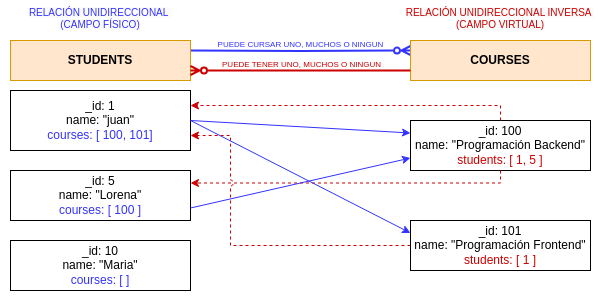

The diagram above was exported from draw.io. Its source (the exported page's mxGraphModel, read from the mxfile embedded in the PNG):
<mxGraphModel dx="954" dy="600" grid="1" gridSize="10" guides="1" tooltips="1" connect="1" arrows="1" fold="1" page="1" pageScale="1" pageWidth="827" pageHeight="1169" math="0" shadow="0">
  <root>
    <mxCell id="0" />
    <mxCell id="1" parent="0" />
    <mxCell id="TuLqTXlKOlTeSzECQSW8-16" value="" style="html=1;dashed=0;whiteSpace=wrap;strokeColor=none;" parent="1" vertex="1">
      <mxGeometry x="70" y="30" width="600" height="300" as="geometry" />
    </mxCell>
    <mxCell id="tbr0eE3zELMlzkWwa4k6-13" style="edgeStyle=orthogonalEdgeStyle;rounded=0;orthogonalLoop=1;jettySize=auto;html=1;strokeWidth=2;strokeColor=#3333FF;endArrow=ERzeroToMany;endFill=0;entryX=0;entryY=0.25;entryDx=0;entryDy=0;" parent="1" target="TuLqTXlKOlTeSzECQSW8-2" edge="1">
      <mxGeometry relative="1" as="geometry">
        <mxPoint x="260" y="80" as="sourcePoint" />
      </mxGeometry>
    </mxCell>
    <mxCell id="tbr0eE3zELMlzkWwa4k6-14" value="PUEDE CURSAR UNO, MUCHOS O NINGUN" style="edgeLabel;html=1;align=center;verticalAlign=middle;resizable=0;points=[];fontSize=8;fontColor=#3333FF;" parent="tbr0eE3zELMlzkWwa4k6-13" vertex="1" connectable="0">
      <mxGeometry x="0.0536" y="-2" relative="1" as="geometry">
        <mxPoint x="-6" y="-9" as="offset" />
      </mxGeometry>
    </mxCell>
    <mxCell id="TuLqTXlKOlTeSzECQSW8-1" value="STUDENTS" style="html=1;dashed=0;whiteSpace=wrap;fillColor=#ffe6cc;strokeColor=#d79b00;fontStyle=1" parent="1" vertex="1">
      <mxGeometry x="80" y="70" width="180" height="40" as="geometry" />
    </mxCell>
    <mxCell id="TuLqTXlKOlTeSzECQSW8-2" value="COURSES" style="html=1;dashed=0;whiteSpace=wrap;fillColor=#ffe6cc;strokeColor=#d79b00;fontStyle=1" parent="1" vertex="1">
      <mxGeometry x="480" y="70" width="180" height="40" as="geometry" />
    </mxCell>
    <mxCell id="TuLqTXlKOlTeSzECQSW8-3" value="_id: 1&lt;div&gt;name: &quot;juan&quot;&lt;br&gt;&lt;font color=&quot;#3333ff&quot;&gt;courses: [ 100, 101]&lt;/font&gt;&lt;/div&gt;" style="html=1;dashed=0;whiteSpace=wrap;" parent="1" vertex="1">
      <mxGeometry x="80" y="120" width="180" height="60" as="geometry" />
    </mxCell>
    <mxCell id="TuLqTXlKOlTeSzECQSW8-4" value="_id: 100&lt;div&gt;name: &quot;Programación Backend&quot;&lt;/div&gt;&lt;div&gt;&lt;font color=&quot;#cc0000&quot;&gt;students: [ 1, 5 ]&lt;/font&gt;&lt;/div&gt;" style="html=1;dashed=0;whiteSpace=wrap;" parent="1" vertex="1">
      <mxGeometry x="480" y="150" width="180" height="50" as="geometry" />
    </mxCell>
    <mxCell id="TuLqTXlKOlTeSzECQSW8-7" value="_id: 5&lt;div&gt;name: &quot;Lorena&quot;&lt;br&gt;&lt;font color=&quot;#3333ff&quot;&gt;courses: [ 100 ]&lt;/font&gt;&lt;br&gt;&lt;/div&gt;" style="html=1;dashed=0;whiteSpace=wrap;" parent="1" vertex="1">
      <mxGeometry x="80" y="200" width="180" height="50" as="geometry" />
    </mxCell>
    <mxCell id="TuLqTXlKOlTeSzECQSW8-8" value="_id: 10&lt;div&gt;name: &quot;Maria&quot;&lt;br&gt;&lt;font color=&quot;#3333ff&quot;&gt;courses: [&amp;nbsp;&lt;/font&gt;&lt;span style=&quot;color: rgb(51, 51, 255); background-color: initial;&quot;&gt;]&lt;/span&gt;&lt;/div&gt;" style="html=1;dashed=0;whiteSpace=wrap;" parent="1" vertex="1">
      <mxGeometry x="80" y="270" width="180" height="50" as="geometry" />
    </mxCell>
    <mxCell id="TuLqTXlKOlTeSzECQSW8-9" value="" style="endArrow=classic;html=1;rounded=0;entryX=1;entryY=0.25;entryDx=0;entryDy=0;strokeColor=#CC0000;exitX=0.5;exitY=0;exitDx=0;exitDy=0;edgeStyle=orthogonalEdgeStyle;dashed=1;" parent="1" source="TuLqTXlKOlTeSzECQSW8-4" target="TuLqTXlKOlTeSzECQSW8-3" edge="1">
      <mxGeometry width="50" height="50" relative="1" as="geometry">
        <mxPoint x="480" y="160" as="sourcePoint" />
        <mxPoint x="300" y="210" as="targetPoint" />
        <Array as="points">
          <mxPoint x="570" y="135" />
        </Array>
      </mxGeometry>
    </mxCell>
    <mxCell id="TuLqTXlKOlTeSzECQSW8-10" value="" style="endArrow=classic;html=1;rounded=0;entryX=1;entryY=0.25;entryDx=0;entryDy=0;strokeColor=#CC0000;exitX=0.5;exitY=1;exitDx=0;exitDy=0;edgeStyle=orthogonalEdgeStyle;dashed=1;" parent="1" source="TuLqTXlKOlTeSzECQSW8-4" target="TuLqTXlKOlTeSzECQSW8-7" edge="1">
      <mxGeometry width="50" height="50" relative="1" as="geometry">
        <mxPoint x="460" y="160" as="sourcePoint" />
        <mxPoint x="243" y="186" as="targetPoint" />
        <Array as="points">
          <mxPoint x="570" y="213" />
          <mxPoint x="260" y="213" />
        </Array>
      </mxGeometry>
    </mxCell>
    <mxCell id="TuLqTXlKOlTeSzECQSW8-13" style="rounded=0;orthogonalLoop=1;jettySize=auto;html=1;entryX=1;entryY=0.75;entryDx=0;entryDy=0;jumpStyle=arc;exitX=0;exitY=0.5;exitDx=0;exitDy=0;strokeColor=#CC0000;edgeStyle=orthogonalEdgeStyle;dashed=1;" parent="1" source="TuLqTXlKOlTeSzECQSW8-11" target="TuLqTXlKOlTeSzECQSW8-3" edge="1">
      <mxGeometry relative="1" as="geometry">
        <Array as="points">
          <mxPoint x="300" y="275" />
          <mxPoint x="300" y="165" />
        </Array>
      </mxGeometry>
    </mxCell>
    <mxCell id="TuLqTXlKOlTeSzECQSW8-11" value="_id: 101&lt;div&gt;name: &quot;Programación Frontend&quot;&lt;/div&gt;&lt;div&gt;&lt;font color=&quot;#cc0000&quot;&gt;students: [ 1 ]&lt;/font&gt;&lt;/div&gt;" style="html=1;dashed=0;whiteSpace=wrap;" parent="1" vertex="1">
      <mxGeometry x="480" y="250" width="180" height="50" as="geometry" />
    </mxCell>
    <mxCell id="TuLqTXlKOlTeSzECQSW8-14" style="rounded=0;orthogonalLoop=1;jettySize=auto;html=1;entryX=0;entryY=0.25;entryDx=0;entryDy=0;strokeColor=#3333FF;exitX=1;exitY=0.5;exitDx=0;exitDy=0;" parent="1" source="TuLqTXlKOlTeSzECQSW8-3" target="TuLqTXlKOlTeSzECQSW8-4" edge="1">
      <mxGeometry relative="1" as="geometry" />
    </mxCell>
    <mxCell id="TuLqTXlKOlTeSzECQSW8-15" style="rounded=0;orthogonalLoop=1;jettySize=auto;html=1;strokeColor=#3333FF;exitX=1;exitY=0.5;exitDx=0;exitDy=0;entryX=0;entryY=0.25;entryDx=0;entryDy=0;" parent="1" source="TuLqTXlKOlTeSzECQSW8-3" target="TuLqTXlKOlTeSzECQSW8-11" edge="1">
      <mxGeometry relative="1" as="geometry">
        <mxPoint x="240" y="185" as="sourcePoint" />
        <mxPoint x="320" y="280" as="targetPoint" />
      </mxGeometry>
    </mxCell>
    <mxCell id="tbr0eE3zELMlzkWwa4k6-15" style="edgeStyle=orthogonalEdgeStyle;rounded=0;orthogonalLoop=1;jettySize=auto;html=1;strokeWidth=2;strokeColor=#CC0000;endArrow=ERzeroToMany;endFill=0;exitX=0;exitY=0.75;exitDx=0;exitDy=0;entryX=1;entryY=0.75;entryDx=0;entryDy=0;" parent="1" source="TuLqTXlKOlTeSzECQSW8-2" target="TuLqTXlKOlTeSzECQSW8-1" edge="1">
      <mxGeometry relative="1" as="geometry">
        <mxPoint x="270" y="90" as="sourcePoint" />
        <mxPoint x="340" y="120" as="targetPoint" />
      </mxGeometry>
    </mxCell>
    <mxCell id="tbr0eE3zELMlzkWwa4k6-16" value="PUEDE TENER UNO, MUCHOS O NINGUN" style="edgeLabel;html=1;align=center;verticalAlign=middle;resizable=0;points=[];fontSize=8;fontColor=#CC0000;" parent="tbr0eE3zELMlzkWwa4k6-15" vertex="1" connectable="0">
      <mxGeometry x="0.0536" y="-2" relative="1" as="geometry">
        <mxPoint x="6" y="-5" as="offset" />
      </mxGeometry>
    </mxCell>
    <mxCell id="tbr0eE3zELMlzkWwa4k6-17" value="&lt;span style=&quot;color: rgb(204, 0, 0); font-family: Helvetica; font-size: 10px; font-style: normal; font-variant-ligatures: normal; font-variant-caps: normal; font-weight: 400; letter-spacing: normal; orphans: 2; text-indent: 0px; text-transform: none; widows: 2; word-spacing: 0px; -webkit-text-stroke-width: 0px; white-space: nowrap; background-color: rgb(251, 251, 251); text-decoration-thickness: initial; text-decoration-style: initial; text-decoration-color: initial; float: none; display: inline !important;&quot;&gt;RELACIÓN UNIDIRECCIONAL INVERSA&amp;nbsp;&lt;/span&gt;&lt;br style=&quot;forced-color-adjust: none; padding: 0px; margin: 0px; color: rgb(204, 0, 0); font-family: Helvetica; font-size: 10px; font-style: normal; font-variant-ligatures: normal; font-variant-caps: normal; font-weight: 400; letter-spacing: normal; orphans: 2; text-indent: 0px; text-transform: none; widows: 2; word-spacing: 0px; -webkit-text-stroke-width: 0px; white-space: nowrap; background-color: rgb(251, 251, 251); text-decoration-thickness: initial; text-decoration-style: initial; text-decoration-color: initial;&quot;&gt;&lt;span style=&quot;color: rgb(204, 0, 0); font-family: Helvetica; font-size: 10px; font-style: normal; font-variant-ligatures: normal; font-variant-caps: normal; font-weight: 400; letter-spacing: normal; orphans: 2; text-indent: 0px; text-transform: none; widows: 2; word-spacing: 0px; -webkit-text-stroke-width: 0px; white-space: nowrap; background-color: rgb(251, 251, 251); text-decoration-thickness: initial; text-decoration-style: initial; text-decoration-color: initial; float: none; display: inline !important;&quot;&gt;(CAMPO VIRTUAL)&lt;/span&gt;" style="text;whiteSpace=wrap;html=1;align=center;fontSize=10;" parent="1" vertex="1">
      <mxGeometry x="480" y="30" width="180" height="40" as="geometry" />
    </mxCell>
    <mxCell id="tbr0eE3zELMlzkWwa4k6-18" value="&lt;span style=&quot;font-family: Helvetica; font-size: 10px; font-style: normal; font-variant-ligatures: normal; font-variant-caps: normal; font-weight: 400; letter-spacing: normal; orphans: 2; text-indent: 0px; text-transform: none; widows: 2; word-spacing: 0px; -webkit-text-stroke-width: 0px; white-space: nowrap; background-color: rgb(251, 251, 251); text-decoration-thickness: initial; text-decoration-style: initial; text-decoration-color: initial; float: none; display: inline !important;&quot;&gt;RELACIÓN UNIDIRECCIONAL&amp;nbsp;&lt;/span&gt;&lt;br style=&quot;forced-color-adjust: none; padding: 0px; margin: 0px; font-family: Helvetica; font-size: 10px; font-style: normal; font-variant-ligatures: normal; font-variant-caps: normal; font-weight: 400; letter-spacing: normal; orphans: 2; text-indent: 0px; text-transform: none; widows: 2; word-spacing: 0px; -webkit-text-stroke-width: 0px; white-space: nowrap; background-color: rgb(251, 251, 251); text-decoration-thickness: initial; text-decoration-style: initial; text-decoration-color: initial;&quot;&gt;&lt;span style=&quot;font-family: Helvetica; font-size: 10px; font-style: normal; font-variant-ligatures: normal; font-variant-caps: normal; font-weight: 400; letter-spacing: normal; orphans: 2; text-indent: 0px; text-transform: none; widows: 2; word-spacing: 0px; -webkit-text-stroke-width: 0px; white-space: nowrap; background-color: rgb(251, 251, 251); text-decoration-thickness: initial; text-decoration-style: initial; text-decoration-color: initial; float: none; display: inline !important;&quot;&gt;(CAMPO FÍSICO)&lt;/span&gt;" style="text;whiteSpace=wrap;html=1;align=center;fontSize=10;fontColor=#3333FF;" parent="1" vertex="1">
      <mxGeometry x="80" y="30" width="180" height="40" as="geometry" />
    </mxCell>
    <mxCell id="tbr0eE3zELMlzkWwa4k6-20" style="rounded=0;orthogonalLoop=1;jettySize=auto;html=1;strokeColor=#3333FF;entryX=0;entryY=0.75;entryDx=0;entryDy=0;exitX=1;exitY=0.75;exitDx=0;exitDy=0;" parent="1" source="TuLqTXlKOlTeSzECQSW8-7" target="TuLqTXlKOlTeSzECQSW8-4" edge="1">
      <mxGeometry relative="1" as="geometry">
        <mxPoint x="280" y="250" as="sourcePoint" />
        <mxPoint x="490" y="298" as="targetPoint" />
      </mxGeometry>
    </mxCell>
  </root>
</mxGraphModel>